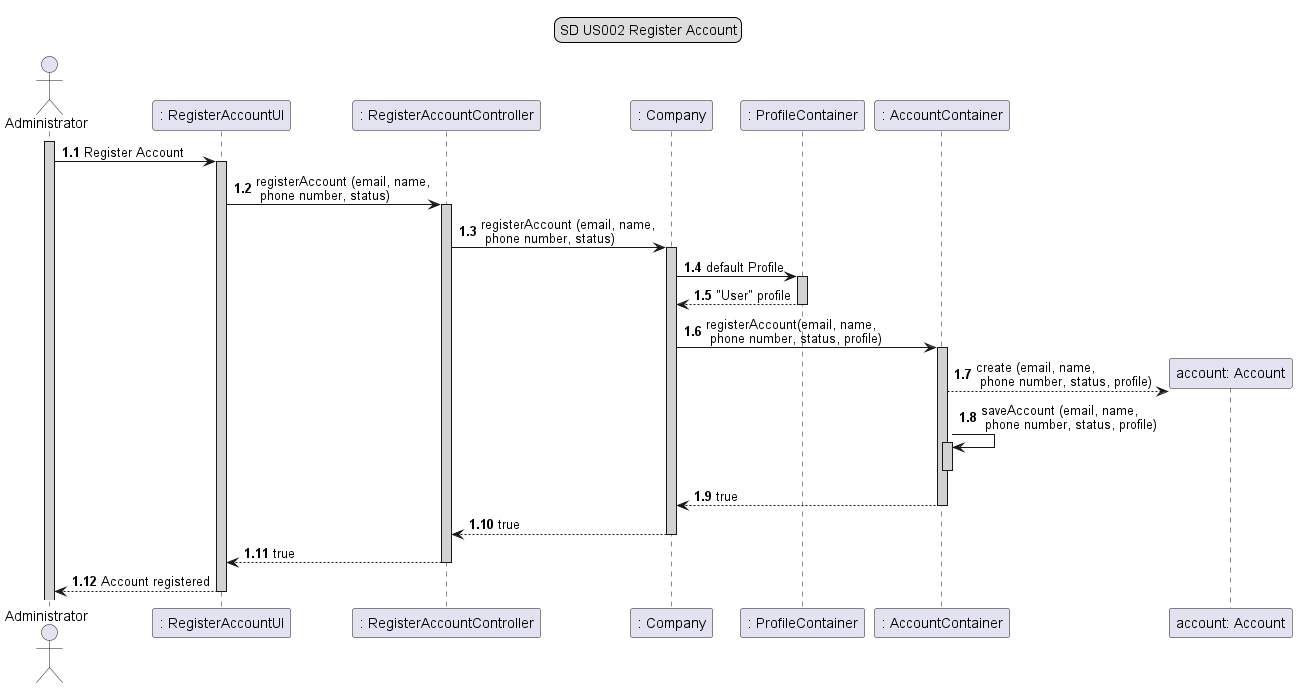

The diagram above was rendered by PlantUML. Its source (embedded in the PNG):
@startuml
'https://plantuml.com/sequence-diagram

legend top
SD US002 Register Account
end legend
autoactivate on
autonumber 1.1

actor Administrator as A
participant ": RegisterAccountUI" as B
participant ": RegisterAccountController" as C
participant ": Company" as D
participant ": ProfileContainer" as E
participant ": AccountContainer" as F

activate A #lightgrey
A -> B #lightgrey: Register Account

B -> C #lightgrey: registerAccount (email, name,\n phone number, status)
C -> D #lightgrey: registerAccount (email, name,\n phone number, status)
D->E #lightgrey: default Profile

E-->D: "User" profile

D-> F#lightgrey: registerAccount(email, name,\n phone number, status, profile)

F --> "account: Account" ** : create (email, name,\n phone number, status, profile)

F->F #lightgrey: saveAccount (email, name,\n phone number, status, profile)
deactivate


F --> D: true
D --> C: true

C-->B: true

B-->A: Account registered


@enduml